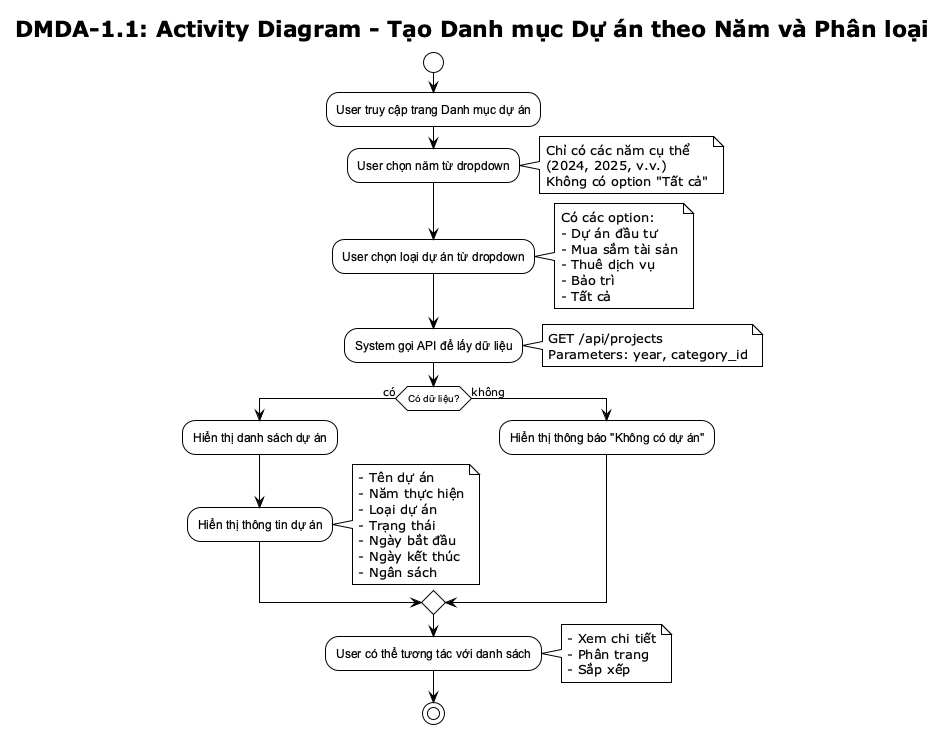

The diagram above was rendered by PlantUML. Its source (embedded in the PNG):
@startuml DMDA-1.1 Activity Diagram
!theme plain
skinparam activityFontSize 12
skinparam activityFontName Arial
skinparam activityDiamondFontSize 10
skinparam activityDiamondFontName Arial

title DMDA-1.1: Activity Diagram - Tạo Danh mục Dự án theo Năm và Phân loại

start

:User truy cập trang Danh mục dự án;

:User chọn năm từ dropdown;
note right
  Chỉ có các năm cụ thể
  (2024, 2025, v.v.)
  Không có option "Tất cả"
end note

:User chọn loại dự án từ dropdown;
note right
  Có các option:
  - Dự án đầu tư
  - Mua sắm tài sản
  - Thuê dịch vụ
  - Bảo trì
  - Tất cả
end note

:System gọi API để lấy dữ liệu;
note right
  GET /api/projects
  Parameters: year, category_id
end note

if (Có dữ liệu?) then (có)
  :Hiển thị danh sách dự án;
  :Hiển thị thông tin dự án;
  note right
    - Tên dự án
    - Năm thực hiện
    - Loại dự án
    - Trạng thái
    - Ngày bắt đầu
    - Ngày kết thúc
    - Ngân sách
  end note
else (không)
  :Hiển thị thông báo "Không có dự án";
endif

:User có thể tương tác với danh sách;
note right
  - Xem chi tiết
  - Phân trang
  - Sắp xếp
end note

stop

@enduml